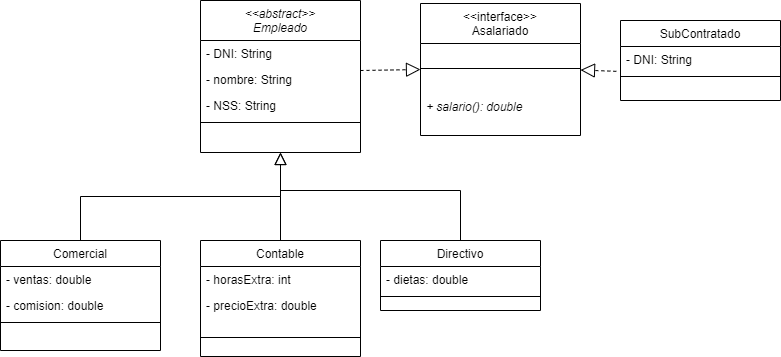

The diagram above was exported from draw.io. Its source (the exported page's mxGraphModel, read from the mxfile embedded in the PNG):
<mxGraphModel dx="1434" dy="699" grid="1" gridSize="10" guides="1" tooltips="1" connect="1" arrows="1" fold="1" page="1" pageScale="1" pageWidth="827" pageHeight="1169" math="0" shadow="0">
  <root>
    <mxCell id="WIyWlLk6GJQsqaUBKTNV-0" />
    <mxCell id="WIyWlLk6GJQsqaUBKTNV-1" parent="WIyWlLk6GJQsqaUBKTNV-0" />
    <mxCell id="zkfFHV4jXpPFQw0GAbJ--0" value="&lt;&lt;abstract&gt;&gt;&#10;Empleado" style="swimlane;fontStyle=2;align=center;verticalAlign=top;childLayout=stackLayout;horizontal=1;startSize=40;horizontalStack=0;resizeParent=1;resizeLast=0;collapsible=1;marginBottom=0;rounded=0;shadow=0;strokeWidth=1;" parent="WIyWlLk6GJQsqaUBKTNV-1" vertex="1">
      <mxGeometry x="220" y="120" width="160" height="152" as="geometry">
        <mxRectangle x="230" y="140" width="160" height="26" as="alternateBounds" />
      </mxGeometry>
    </mxCell>
    <mxCell id="zkfFHV4jXpPFQw0GAbJ--1" value="- DNI: String " style="text;align=left;verticalAlign=top;spacingLeft=4;spacingRight=4;overflow=hidden;rotatable=0;points=[[0,0.5],[1,0.5]];portConstraint=eastwest;" parent="zkfFHV4jXpPFQw0GAbJ--0" vertex="1">
      <mxGeometry y="40" width="160" height="26" as="geometry" />
    </mxCell>
    <mxCell id="zkfFHV4jXpPFQw0GAbJ--2" value="- nombre: String " style="text;align=left;verticalAlign=top;spacingLeft=4;spacingRight=4;overflow=hidden;rotatable=0;points=[[0,0.5],[1,0.5]];portConstraint=eastwest;rounded=0;shadow=0;html=0;" parent="zkfFHV4jXpPFQw0GAbJ--0" vertex="1">
      <mxGeometry y="66" width="160" height="26" as="geometry" />
    </mxCell>
    <mxCell id="zkfFHV4jXpPFQw0GAbJ--3" value="- NSS: String " style="text;align=left;verticalAlign=top;spacingLeft=4;spacingRight=4;overflow=hidden;rotatable=0;points=[[0,0.5],[1,0.5]];portConstraint=eastwest;rounded=0;shadow=0;html=0;" parent="zkfFHV4jXpPFQw0GAbJ--0" vertex="1">
      <mxGeometry y="92" width="160" height="26" as="geometry" />
    </mxCell>
    <mxCell id="zkfFHV4jXpPFQw0GAbJ--4" value="" style="line;html=1;strokeWidth=1;align=left;verticalAlign=middle;spacingTop=-1;spacingLeft=3;spacingRight=3;rotatable=0;labelPosition=right;points=[];portConstraint=eastwest;" parent="zkfFHV4jXpPFQw0GAbJ--0" vertex="1">
      <mxGeometry y="118" width="160" height="8" as="geometry" />
    </mxCell>
    <mxCell id="zkfFHV4jXpPFQw0GAbJ--6" value="Comercial" style="swimlane;fontStyle=0;align=center;verticalAlign=top;childLayout=stackLayout;horizontal=1;startSize=26;horizontalStack=0;resizeParent=1;resizeLast=0;collapsible=1;marginBottom=0;rounded=0;shadow=0;strokeWidth=1;" parent="WIyWlLk6GJQsqaUBKTNV-1" vertex="1">
      <mxGeometry x="20" y="360" width="160" height="110" as="geometry">
        <mxRectangle x="130" y="380" width="160" height="26" as="alternateBounds" />
      </mxGeometry>
    </mxCell>
    <mxCell id="zkfFHV4jXpPFQw0GAbJ--7" value="- ventas: double" style="text;align=left;verticalAlign=top;spacingLeft=4;spacingRight=4;overflow=hidden;rotatable=0;points=[[0,0.5],[1,0.5]];portConstraint=eastwest;" parent="zkfFHV4jXpPFQw0GAbJ--6" vertex="1">
      <mxGeometry y="26" width="160" height="26" as="geometry" />
    </mxCell>
    <mxCell id="zkfFHV4jXpPFQw0GAbJ--8" value="- comision: double" style="text;align=left;verticalAlign=top;spacingLeft=4;spacingRight=4;overflow=hidden;rotatable=0;points=[[0,0.5],[1,0.5]];portConstraint=eastwest;rounded=0;shadow=0;html=0;" parent="zkfFHV4jXpPFQw0GAbJ--6" vertex="1">
      <mxGeometry y="52" width="160" height="26" as="geometry" />
    </mxCell>
    <mxCell id="zkfFHV4jXpPFQw0GAbJ--9" value="" style="line;html=1;strokeWidth=1;align=left;verticalAlign=middle;spacingTop=-1;spacingLeft=3;spacingRight=3;rotatable=0;labelPosition=right;points=[];portConstraint=eastwest;" parent="zkfFHV4jXpPFQw0GAbJ--6" vertex="1">
      <mxGeometry y="78" width="160" height="8" as="geometry" />
    </mxCell>
    <mxCell id="zkfFHV4jXpPFQw0GAbJ--12" value="" style="endArrow=block;endSize=10;endFill=0;shadow=0;strokeWidth=1;rounded=0;edgeStyle=elbowEdgeStyle;elbow=vertical;" parent="WIyWlLk6GJQsqaUBKTNV-1" source="zkfFHV4jXpPFQw0GAbJ--6" target="zkfFHV4jXpPFQw0GAbJ--0" edge="1">
      <mxGeometry width="160" relative="1" as="geometry">
        <mxPoint x="200" y="203" as="sourcePoint" />
        <mxPoint x="200" y="203" as="targetPoint" />
      </mxGeometry>
    </mxCell>
    <mxCell id="zkfFHV4jXpPFQw0GAbJ--13" value="Contable" style="swimlane;fontStyle=0;align=center;verticalAlign=top;childLayout=stackLayout;horizontal=1;startSize=26;horizontalStack=0;resizeParent=1;resizeLast=0;collapsible=1;marginBottom=0;rounded=0;shadow=0;strokeWidth=1;" parent="WIyWlLk6GJQsqaUBKTNV-1" vertex="1">
      <mxGeometry x="220" y="360" width="160" height="116" as="geometry">
        <mxRectangle x="340" y="380" width="170" height="26" as="alternateBounds" />
      </mxGeometry>
    </mxCell>
    <mxCell id="zkfFHV4jXpPFQw0GAbJ--14" value="- horasExtra: int " style="text;align=left;verticalAlign=top;spacingLeft=4;spacingRight=4;overflow=hidden;rotatable=0;points=[[0,0.5],[1,0.5]];portConstraint=eastwest;" parent="zkfFHV4jXpPFQw0GAbJ--13" vertex="1">
      <mxGeometry y="26" width="160" height="26" as="geometry" />
    </mxCell>
    <mxCell id="0ah4B-wzMUh3UA9Binja-8" value="- precioExtra: double" style="text;align=left;verticalAlign=top;spacingLeft=4;spacingRight=4;overflow=hidden;rotatable=0;points=[[0,0.5],[1,0.5]];portConstraint=eastwest;" parent="zkfFHV4jXpPFQw0GAbJ--13" vertex="1">
      <mxGeometry y="52" width="160" height="26" as="geometry" />
    </mxCell>
    <mxCell id="zkfFHV4jXpPFQw0GAbJ--15" value="" style="line;html=1;strokeWidth=1;align=left;verticalAlign=middle;spacingTop=-1;spacingLeft=3;spacingRight=3;rotatable=0;labelPosition=right;points=[];portConstraint=eastwest;" parent="zkfFHV4jXpPFQw0GAbJ--13" vertex="1">
      <mxGeometry y="78" width="160" height="38" as="geometry" />
    </mxCell>
    <mxCell id="zkfFHV4jXpPFQw0GAbJ--16" value="" style="endArrow=block;endSize=10;endFill=0;shadow=0;strokeWidth=1;rounded=0;edgeStyle=elbowEdgeStyle;elbow=vertical;" parent="WIyWlLk6GJQsqaUBKTNV-1" source="zkfFHV4jXpPFQw0GAbJ--13" target="zkfFHV4jXpPFQw0GAbJ--0" edge="1">
      <mxGeometry width="160" relative="1" as="geometry">
        <mxPoint x="210" y="373" as="sourcePoint" />
        <mxPoint x="310" y="271" as="targetPoint" />
      </mxGeometry>
    </mxCell>
    <mxCell id="zkfFHV4jXpPFQw0GAbJ--17" value="&lt;&lt;interface&gt;&gt;&#10;Asalariado" style="swimlane;fontStyle=0;align=center;verticalAlign=top;childLayout=stackLayout;horizontal=1;startSize=40;horizontalStack=0;resizeParent=1;resizeLast=0;collapsible=1;marginBottom=0;rounded=0;shadow=0;strokeWidth=1;" parent="WIyWlLk6GJQsqaUBKTNV-1" vertex="1">
      <mxGeometry x="440" y="123" width="160" height="132" as="geometry">
        <mxRectangle x="550" y="140" width="160" height="26" as="alternateBounds" />
      </mxGeometry>
    </mxCell>
    <mxCell id="zkfFHV4jXpPFQw0GAbJ--23" value="" style="line;html=1;strokeWidth=1;align=left;verticalAlign=middle;spacingTop=-1;spacingLeft=3;spacingRight=3;rotatable=0;labelPosition=right;points=[];portConstraint=eastwest;" parent="zkfFHV4jXpPFQw0GAbJ--17" vertex="1">
      <mxGeometry y="40" width="160" height="50" as="geometry" />
    </mxCell>
    <mxCell id="zkfFHV4jXpPFQw0GAbJ--24" value="+ salario(): double " style="text;align=left;verticalAlign=top;spacingLeft=4;spacingRight=4;overflow=hidden;rotatable=0;points=[[0,0.5],[1,0.5]];portConstraint=eastwest;fontStyle=2" parent="zkfFHV4jXpPFQw0GAbJ--17" vertex="1">
      <mxGeometry y="90" width="160" height="32" as="geometry" />
    </mxCell>
    <mxCell id="0ah4B-wzMUh3UA9Binja-0" value="Directivo" style="swimlane;fontStyle=0;align=center;verticalAlign=top;childLayout=stackLayout;horizontal=1;startSize=26;horizontalStack=0;resizeParent=1;resizeLast=0;collapsible=1;marginBottom=0;rounded=0;shadow=0;strokeWidth=1;" parent="WIyWlLk6GJQsqaUBKTNV-1" vertex="1">
      <mxGeometry x="400" y="360" width="160" height="70" as="geometry">
        <mxRectangle x="130" y="380" width="160" height="26" as="alternateBounds" />
      </mxGeometry>
    </mxCell>
    <mxCell id="0ah4B-wzMUh3UA9Binja-1" value="- dietas: double " style="text;align=left;verticalAlign=top;spacingLeft=4;spacingRight=4;overflow=hidden;rotatable=0;points=[[0,0.5],[1,0.5]];portConstraint=eastwest;" parent="0ah4B-wzMUh3UA9Binja-0" vertex="1">
      <mxGeometry y="26" width="160" height="26" as="geometry" />
    </mxCell>
    <mxCell id="0ah4B-wzMUh3UA9Binja-3" value="" style="line;html=1;strokeWidth=1;align=left;verticalAlign=middle;spacingTop=-1;spacingLeft=3;spacingRight=3;rotatable=0;labelPosition=right;points=[];portConstraint=eastwest;" parent="0ah4B-wzMUh3UA9Binja-0" vertex="1">
      <mxGeometry y="52" width="160" height="8" as="geometry" />
    </mxCell>
    <mxCell id="0ah4B-wzMUh3UA9Binja-6" value="" style="endArrow=none;html=1;rounded=0;entryX=0.5;entryY=0;entryDx=0;entryDy=0;" parent="WIyWlLk6GJQsqaUBKTNV-1" target="0ah4B-wzMUh3UA9Binja-0" edge="1">
      <mxGeometry width="50" height="50" relative="1" as="geometry">
        <mxPoint x="300" y="310" as="sourcePoint" />
        <mxPoint x="600" y="230" as="targetPoint" />
        <Array as="points">
          <mxPoint x="480" y="310" />
        </Array>
      </mxGeometry>
    </mxCell>
    <mxCell id="0ah4B-wzMUh3UA9Binja-12" value="" style="endArrow=block;dashed=1;endFill=0;endSize=12;html=1;rounded=0;entryX=0;entryY=0.5;entryDx=0;entryDy=0;" parent="WIyWlLk6GJQsqaUBKTNV-1" target="zkfFHV4jXpPFQw0GAbJ--17" edge="1">
      <mxGeometry width="160" relative="1" as="geometry">
        <mxPoint x="380" y="190" as="sourcePoint" />
        <mxPoint x="510" y="190" as="targetPoint" />
      </mxGeometry>
    </mxCell>
    <mxCell id="0ah4B-wzMUh3UA9Binja-14" value="SubContratado" style="swimlane;fontStyle=0;align=center;verticalAlign=top;childLayout=stackLayout;horizontal=1;startSize=26;horizontalStack=0;resizeParent=1;resizeLast=0;collapsible=1;marginBottom=0;rounded=0;shadow=0;strokeWidth=1;" parent="WIyWlLk6GJQsqaUBKTNV-1" vertex="1">
      <mxGeometry x="640" y="140" width="160" height="80" as="geometry">
        <mxRectangle x="130" y="380" width="160" height="26" as="alternateBounds" />
      </mxGeometry>
    </mxCell>
    <mxCell id="0ah4B-wzMUh3UA9Binja-15" value="- DNI: String " style="text;align=left;verticalAlign=top;spacingLeft=4;spacingRight=4;overflow=hidden;rotatable=0;points=[[0,0.5],[1,0.5]];portConstraint=eastwest;" parent="0ah4B-wzMUh3UA9Binja-14" vertex="1">
      <mxGeometry y="26" width="160" height="26" as="geometry" />
    </mxCell>
    <mxCell id="0ah4B-wzMUh3UA9Binja-17" value="" style="line;html=1;strokeWidth=1;align=left;verticalAlign=middle;spacingTop=-1;spacingLeft=3;spacingRight=3;rotatable=0;labelPosition=right;points=[];portConstraint=eastwest;" parent="0ah4B-wzMUh3UA9Binja-14" vertex="1">
      <mxGeometry y="52" width="160" height="8" as="geometry" />
    </mxCell>
    <mxCell id="0ah4B-wzMUh3UA9Binja-18" value="" style="endArrow=block;dashed=1;endFill=0;endSize=12;html=1;rounded=0;entryX=0;entryY=0.5;entryDx=0;entryDy=0;exitX=-0.026;exitY=0.955;exitDx=0;exitDy=0;exitPerimeter=0;" parent="WIyWlLk6GJQsqaUBKTNV-1" source="0ah4B-wzMUh3UA9Binja-15" edge="1">
      <mxGeometry width="160" relative="1" as="geometry">
        <mxPoint x="660" y="188.5000000000001" as="sourcePoint" />
        <mxPoint x="600" y="189.5" as="targetPoint" />
      </mxGeometry>
    </mxCell>
  </root>
</mxGraphModel>